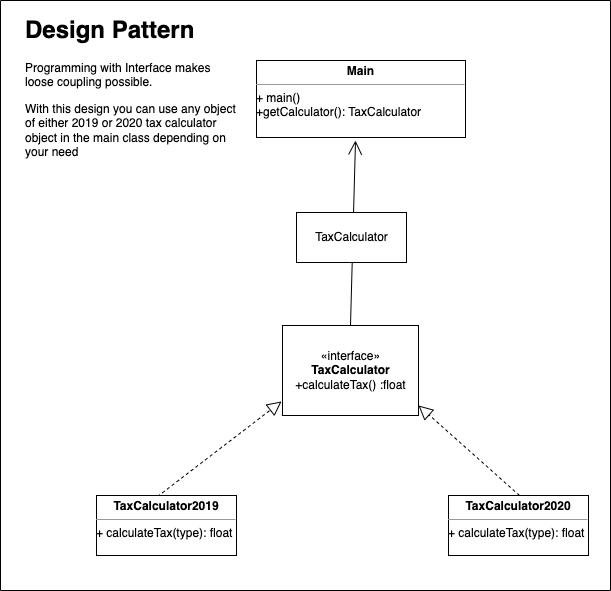

The diagram above was exported from draw.io. Its source (the exported page's mxGraphModel, read from the mxfile embedded in the PNG):
<mxGraphModel dx="1186" dy="796" grid="1" gridSize="10" guides="1" tooltips="1" connect="1" arrows="1" fold="1" page="1" pageScale="1" pageWidth="827" pageHeight="1169" math="0" shadow="0">
  <root>
    <mxCell id="0" />
    <mxCell id="1" parent="0" />
    <mxCell id="aCkalZb7GiHnWBCBcIyB-1" value="" style="swimlane;startSize=0;" vertex="1" parent="1">
      <mxGeometry x="70" y="73" width="610" height="590" as="geometry" />
    </mxCell>
    <mxCell id="aCkalZb7GiHnWBCBcIyB-28" value="&lt;h1&gt;Design Pattern&lt;/h1&gt;&lt;p&gt;Programming with Interface makes loose coupling possible.&lt;/p&gt;&lt;p&gt;With this design you can use any object of either 2019 or 2020 tax calculator object in the main class depending on your need&lt;/p&gt;&lt;p&gt;&lt;br&gt;&lt;/p&gt;" style="text;html=1;strokeColor=none;fillColor=none;spacing=5;spacingTop=-20;whiteSpace=wrap;overflow=hidden;rounded=0;" vertex="1" parent="aCkalZb7GiHnWBCBcIyB-1">
      <mxGeometry x="20" y="10" width="220" height="160" as="geometry" />
    </mxCell>
    <mxCell id="aCkalZb7GiHnWBCBcIyB-30" value="" style="group" vertex="1" connectable="0" parent="aCkalZb7GiHnWBCBcIyB-1">
      <mxGeometry x="96" y="60" width="492" height="495" as="geometry" />
    </mxCell>
    <mxCell id="aCkalZb7GiHnWBCBcIyB-24" value="" style="group" vertex="1" connectable="0" parent="aCkalZb7GiHnWBCBcIyB-30">
      <mxGeometry y="265" width="492" height="230" as="geometry" />
    </mxCell>
    <mxCell id="aCkalZb7GiHnWBCBcIyB-2" value="«interface»&lt;br&gt;&lt;b&gt;TaxCalculator&lt;/b&gt;&lt;br&gt;+calculateTax() :float" style="html=1;" vertex="1" parent="aCkalZb7GiHnWBCBcIyB-24">
      <mxGeometry x="186" width="136" height="90" as="geometry" />
    </mxCell>
    <mxCell id="aCkalZb7GiHnWBCBcIyB-12" value="" style="endArrow=block;dashed=1;endFill=0;endSize=12;html=1;rounded=0;exitX=0.45;exitY=0.012;exitDx=0;exitDy=0;exitPerimeter=0;entryX=-0.007;entryY=0.844;entryDx=0;entryDy=0;entryPerimeter=0;" edge="1" parent="aCkalZb7GiHnWBCBcIyB-24" target="aCkalZb7GiHnWBCBcIyB-2">
      <mxGeometry width="160" relative="1" as="geometry">
        <mxPoint x="61" y="171.03200000000004" as="sourcePoint" />
        <mxPoint x="176" y="80" as="targetPoint" />
      </mxGeometry>
    </mxCell>
    <mxCell id="aCkalZb7GiHnWBCBcIyB-13" value="" style="endArrow=block;dashed=1;endFill=0;endSize=12;html=1;rounded=0;exitX=0.5;exitY=0;exitDx=0;exitDy=0;" edge="1" parent="aCkalZb7GiHnWBCBcIyB-24">
      <mxGeometry width="160" relative="1" as="geometry">
        <mxPoint x="423" y="170" as="sourcePoint" />
        <mxPoint x="322" y="80" as="targetPoint" />
      </mxGeometry>
    </mxCell>
    <mxCell id="aCkalZb7GiHnWBCBcIyB-21" value="&lt;p style=&quot;margin:0px;margin-top:4px;text-align:center;&quot;&gt;&lt;span style=&quot;font-weight: 700;&quot;&gt;TaxCalculator2019&lt;/span&gt;&lt;br&gt;&lt;/p&gt;&lt;hr size=&quot;1&quot;&gt;&lt;div style=&quot;height:2px;&quot;&gt;+ calculateTax(type): float&lt;/div&gt;" style="verticalAlign=top;align=left;overflow=fill;fontSize=12;fontFamily=Helvetica;html=1;" vertex="1" parent="aCkalZb7GiHnWBCBcIyB-24">
      <mxGeometry y="170" width="140" height="60" as="geometry" />
    </mxCell>
    <mxCell id="aCkalZb7GiHnWBCBcIyB-22" value="&lt;p style=&quot;margin:0px;margin-top:4px;text-align:center;&quot;&gt;&lt;span style=&quot;font-weight: 700;&quot;&gt;TaxCalculator2020&lt;/span&gt;&lt;br&gt;&lt;/p&gt;&lt;hr size=&quot;1&quot;&gt;&lt;div style=&quot;height:2px;&quot;&gt;+ calculateTax(type): float&lt;/div&gt;" style="verticalAlign=top;align=left;overflow=fill;fontSize=12;fontFamily=Helvetica;html=1;" vertex="1" parent="aCkalZb7GiHnWBCBcIyB-24">
      <mxGeometry x="352" y="170" width="140" height="60" as="geometry" />
    </mxCell>
    <mxCell id="aCkalZb7GiHnWBCBcIyB-29" value="" style="group" vertex="1" connectable="0" parent="aCkalZb7GiHnWBCBcIyB-30">
      <mxGeometry x="160" width="209" height="202" as="geometry" />
    </mxCell>
    <mxCell id="aCkalZb7GiHnWBCBcIyB-20" value="&lt;p style=&quot;margin:0px;margin-top:4px;text-align:center;&quot;&gt;&lt;b&gt;Main&lt;/b&gt;&lt;/p&gt;&lt;hr size=&quot;1&quot;&gt;&lt;div style=&quot;height:2px;&quot;&gt;+ main()&lt;/div&gt;&lt;div style=&quot;height:2px;&quot;&gt;&lt;br&gt;&lt;/div&gt;&lt;div style=&quot;height:2px;&quot;&gt;&lt;br&gt;&lt;/div&gt;&lt;div style=&quot;height:2px;&quot;&gt;&lt;br&gt;&lt;/div&gt;&lt;div style=&quot;height:2px;&quot;&gt;&lt;br&gt;&lt;/div&gt;&lt;div style=&quot;height:2px;&quot;&gt;&lt;br&gt;&lt;/div&gt;&lt;div style=&quot;height:2px;&quot;&gt;&lt;br&gt;&lt;/div&gt;&lt;div style=&quot;height:2px;&quot;&gt;+getCalculator(): TaxCalculator&lt;/div&gt;&lt;div style=&quot;height:2px;&quot;&gt;&lt;br&gt;&lt;/div&gt;" style="verticalAlign=top;align=left;overflow=fill;fontSize=12;fontFamily=Helvetica;html=1;" vertex="1" parent="aCkalZb7GiHnWBCBcIyB-29">
      <mxGeometry width="209" height="77" as="geometry" />
    </mxCell>
    <mxCell id="aCkalZb7GiHnWBCBcIyB-26" value="" style="endArrow=open;endFill=1;endSize=12;html=1;rounded=0;exitX=0.5;exitY=0;exitDx=0;exitDy=0;" edge="1" parent="aCkalZb7GiHnWBCBcIyB-29" source="aCkalZb7GiHnWBCBcIyB-2">
      <mxGeometry width="160" relative="1" as="geometry">
        <mxPoint x="30" y="245" as="sourcePoint" />
        <mxPoint x="99" y="80" as="targetPoint" />
      </mxGeometry>
    </mxCell>
    <mxCell id="aCkalZb7GiHnWBCBcIyB-25" value="TaxCalculator" style="html=1;" vertex="1" parent="aCkalZb7GiHnWBCBcIyB-29">
      <mxGeometry x="40" y="152" width="110" height="50" as="geometry" />
    </mxCell>
  </root>
</mxGraphModel>